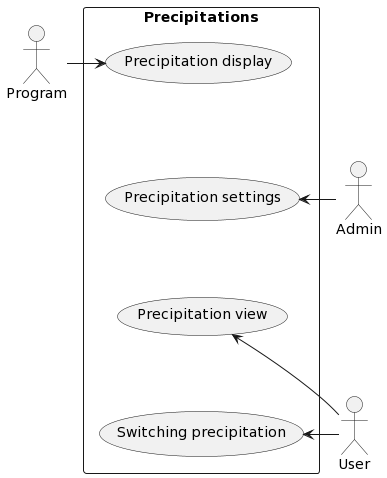

The diagram above was rendered by PlantUML. Its source (embedded in the PNG):
@startuml
rectangle "Precipitations" as pt{
(Precipitation display) as show
(Precipitation view) as watch
(Switching precipitation) as switch
(Precipitation settings) as settings
}
actor User
actor Admin
actor Program
show -[hidden]-> settings
settings -[hidden]-> watch
watch -[hidden]-> switch
Program -> show
Admin -> settings
watch <- User
switch <- User
@enduml